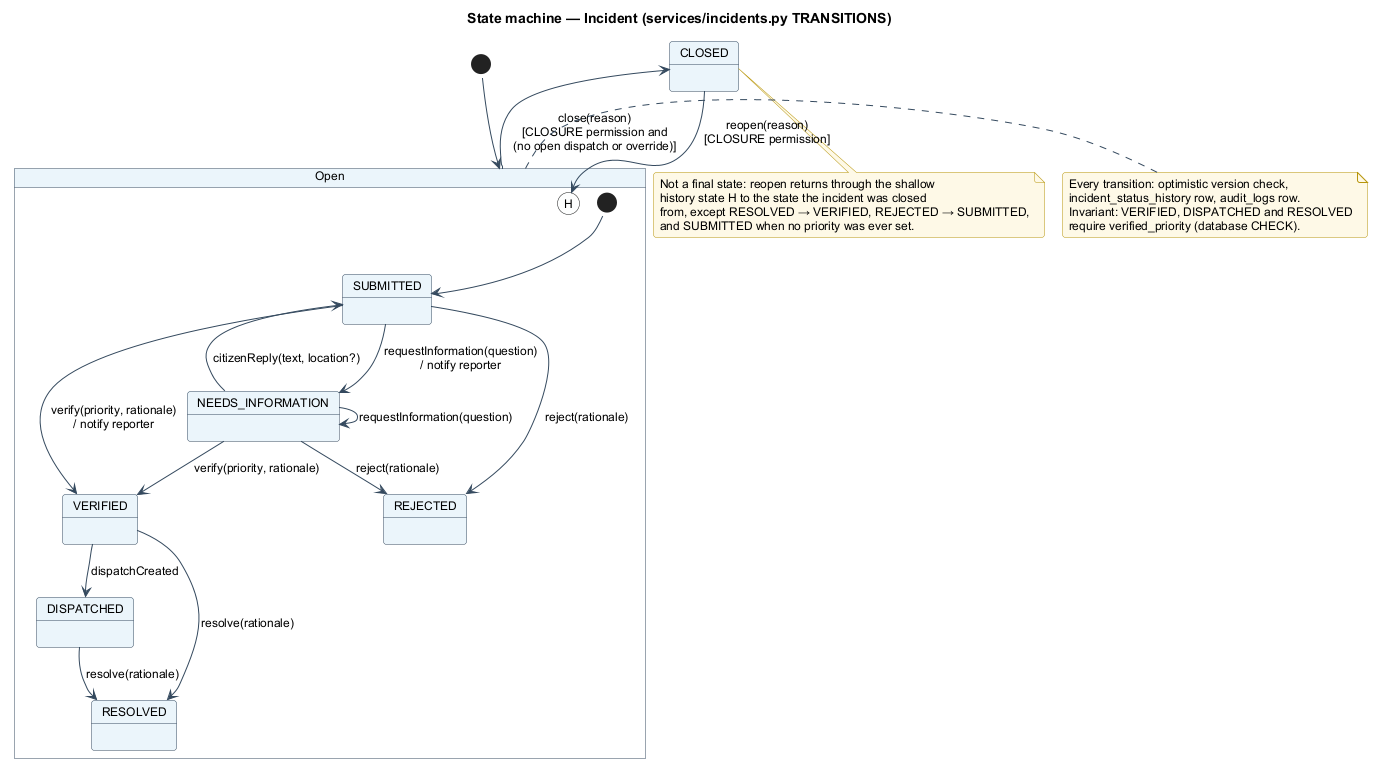

The diagram above was rendered by PlantUML. Its source (embedded in the PNG):
@startuml state-incident
!include _style.iuml
title State machine — Incident (services/incidents.py TRANSITIONS)

[*] --> Open

state Open {
  [*] --> SUBMITTED
  SUBMITTED --> VERIFIED : verify(priority, rationale)\n/ notify reporter
  SUBMITTED --> REJECTED : reject(rationale)
  SUBMITTED --> NEEDS_INFORMATION : requestInformation(question)\n/ notify reporter
  NEEDS_INFORMATION --> NEEDS_INFORMATION : requestInformation(question)
  NEEDS_INFORMATION --> SUBMITTED : citizenReply(text, location?)
  NEEDS_INFORMATION --> VERIFIED : verify(priority, rationale)
  NEEDS_INFORMATION --> REJECTED : reject(rationale)
  VERIFIED --> DISPATCHED : dispatchCreated
  VERIFIED --> RESOLVED : resolve(rationale)
  DISPATCHED --> RESOLVED : resolve(rationale)
}

Open --> CLOSED : close(reason)\n[CLOSURE permission and\n(no open dispatch or override)]
CLOSED --> Open[H] : reopen(reason)\n[CLOSURE permission]

note right of Open
  Every transition: optimistic version check,
  incident_status_history row, audit_logs row.
  Invariant: VERIFIED, DISPATCHED and RESOLVED
  require verified_priority (database CHECK).
end note
note bottom of CLOSED
  Not a final state: reopen returns through the shallow
  history state H to the state the incident was closed
  from, except RESOLVED → VERIFIED, REJECTED → SUBMITTED,
  and SUBMITTED when no priority was ever set.
end note
@enduml